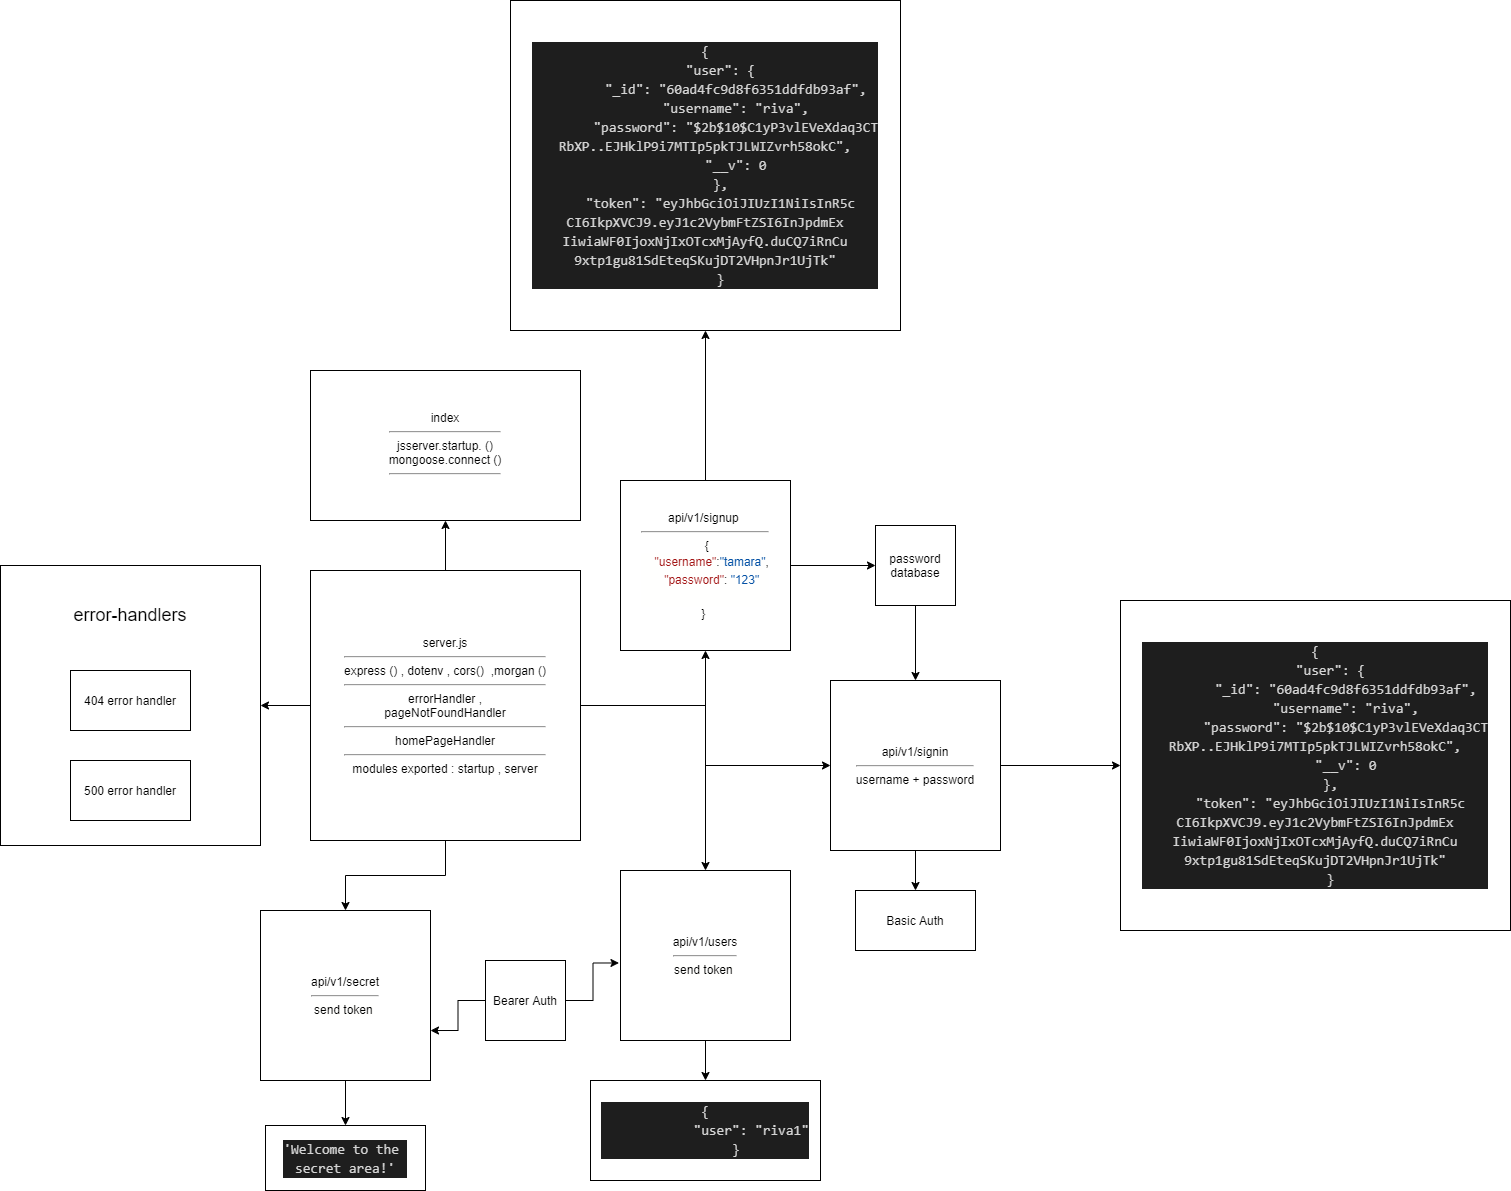

The diagram above was exported from draw.io. Its source (the exported page's mxGraphModel, read from the mxfile embedded in the PNG):
<mxGraphModel dx="2060" dy="1747" grid="1" gridSize="10" guides="1" tooltips="1" connect="1" arrows="1" fold="1" page="1" pageScale="1" pageWidth="850" pageHeight="1100" math="0" shadow="0">
  <root>
    <mxCell id="0" />
    <mxCell id="1" parent="0" />
    <mxCell id="yxKyXoNN0aDZBGG6tGnN-20" style="edgeStyle=orthogonalEdgeStyle;rounded=0;orthogonalLoop=1;jettySize=auto;html=1;entryX=0.5;entryY=1;entryDx=0;entryDy=0;" edge="1" parent="1" source="yxKyXoNN0aDZBGG6tGnN-18" target="yxKyXoNN0aDZBGG6tGnN-19">
      <mxGeometry relative="1" as="geometry" />
    </mxCell>
    <mxCell id="yxKyXoNN0aDZBGG6tGnN-30" style="edgeStyle=orthogonalEdgeStyle;rounded=0;orthogonalLoop=1;jettySize=auto;html=1;" edge="1" parent="1" source="yxKyXoNN0aDZBGG6tGnN-18" target="yxKyXoNN0aDZBGG6tGnN-22">
      <mxGeometry relative="1" as="geometry" />
    </mxCell>
    <mxCell id="yxKyXoNN0aDZBGG6tGnN-33" style="edgeStyle=orthogonalEdgeStyle;rounded=0;orthogonalLoop=1;jettySize=auto;html=1;entryX=0.5;entryY=1;entryDx=0;entryDy=0;" edge="1" parent="1" source="yxKyXoNN0aDZBGG6tGnN-18" target="yxKyXoNN0aDZBGG6tGnN-31">
      <mxGeometry relative="1" as="geometry" />
    </mxCell>
    <mxCell id="yxKyXoNN0aDZBGG6tGnN-36" style="edgeStyle=orthogonalEdgeStyle;rounded=0;orthogonalLoop=1;jettySize=auto;html=1;" edge="1" parent="1" source="yxKyXoNN0aDZBGG6tGnN-18" target="yxKyXoNN0aDZBGG6tGnN-34">
      <mxGeometry relative="1" as="geometry" />
    </mxCell>
    <mxCell id="yxKyXoNN0aDZBGG6tGnN-46" style="edgeStyle=orthogonalEdgeStyle;rounded=0;orthogonalLoop=1;jettySize=auto;html=1;entryX=0.5;entryY=0;entryDx=0;entryDy=0;" edge="1" parent="1" source="yxKyXoNN0aDZBGG6tGnN-18" target="yxKyXoNN0aDZBGG6tGnN-47">
      <mxGeometry relative="1" as="geometry">
        <mxPoint x="650" y="650" as="targetPoint" />
      </mxGeometry>
    </mxCell>
    <mxCell id="yxKyXoNN0aDZBGG6tGnN-52" style="edgeStyle=orthogonalEdgeStyle;rounded=0;orthogonalLoop=1;jettySize=auto;html=1;entryX=0.5;entryY=0;entryDx=0;entryDy=0;" edge="1" parent="1" source="yxKyXoNN0aDZBGG6tGnN-18" target="yxKyXoNN0aDZBGG6tGnN-53">
      <mxGeometry relative="1" as="geometry">
        <mxPoint x="385" y="720" as="targetPoint" />
      </mxGeometry>
    </mxCell>
    <mxCell id="yxKyXoNN0aDZBGG6tGnN-18" value="server.js&lt;br&gt;&lt;hr&gt;express () , dotenv , cors()&amp;nbsp; ,morgan ()&lt;hr&gt;errorHandler ,&lt;br&gt;pageNotFoundHandler&lt;br&gt;&lt;hr&gt;homePageHandler&lt;hr&gt;modules exported : startup , server" style="whiteSpace=wrap;html=1;aspect=fixed;" vertex="1" parent="1">
      <mxGeometry x="250" y="270" width="270" height="270" as="geometry" />
    </mxCell>
    <mxCell id="yxKyXoNN0aDZBGG6tGnN-19" value="index&lt;hr&gt;jsserver.startup. ()&lt;br&gt;mongoose.connect ()&lt;hr&gt;" style="rounded=0;whiteSpace=wrap;html=1;" vertex="1" parent="1">
      <mxGeometry x="250" y="70" width="270" height="150" as="geometry" />
    </mxCell>
    <mxCell id="yxKyXoNN0aDZBGG6tGnN-22" value="" style="rounded=0;whiteSpace=wrap;html=1;" vertex="1" parent="1">
      <mxGeometry x="-60" y="265" width="260" height="280" as="geometry" />
    </mxCell>
    <mxCell id="yxKyXoNN0aDZBGG6tGnN-23" value="404 error handler" style="rounded=0;whiteSpace=wrap;html=1;" vertex="1" parent="1">
      <mxGeometry x="10" y="370" width="120" height="60" as="geometry" />
    </mxCell>
    <mxCell id="yxKyXoNN0aDZBGG6tGnN-24" value="500 error handler" style="rounded=0;whiteSpace=wrap;html=1;" vertex="1" parent="1">
      <mxGeometry x="10" y="460" width="120" height="60" as="geometry" />
    </mxCell>
    <mxCell id="yxKyXoNN0aDZBGG6tGnN-25" value="&lt;font style=&quot;font-size: 18px&quot;&gt;error-handlers&lt;/font&gt;" style="text;html=1;strokeColor=none;fillColor=none;align=center;verticalAlign=middle;whiteSpace=wrap;rounded=0;" vertex="1" parent="1">
      <mxGeometry y="305" width="140" height="20" as="geometry" />
    </mxCell>
    <mxCell id="yxKyXoNN0aDZBGG6tGnN-37" style="edgeStyle=orthogonalEdgeStyle;rounded=0;orthogonalLoop=1;jettySize=auto;html=1;" edge="1" parent="1" source="yxKyXoNN0aDZBGG6tGnN-31" target="yxKyXoNN0aDZBGG6tGnN-35">
      <mxGeometry relative="1" as="geometry" />
    </mxCell>
    <mxCell id="yxKyXoNN0aDZBGG6tGnN-42" style="edgeStyle=orthogonalEdgeStyle;rounded=0;orthogonalLoop=1;jettySize=auto;html=1;" edge="1" parent="1" source="yxKyXoNN0aDZBGG6tGnN-31" target="yxKyXoNN0aDZBGG6tGnN-40">
      <mxGeometry relative="1" as="geometry" />
    </mxCell>
    <mxCell id="yxKyXoNN0aDZBGG6tGnN-31" value="api/v1/signup&amp;nbsp;&lt;hr&gt;&amp;nbsp;&lt;span style=&quot;background-color: rgb(255 , 255 , 254)&quot;&gt;{&lt;/span&gt;&lt;div style=&quot;background-color: rgb(255 , 255 , 254) ; line-height: 18px&quot;&gt;&lt;div&gt;&amp;nbsp;&amp;nbsp;&amp;nbsp;&amp;nbsp;&lt;span style=&quot;color: rgb(163 , 21 , 21)&quot;&gt;&quot;username&quot;&lt;/span&gt;:&lt;span style=&quot;color: rgb(4 , 81 , 165)&quot;&gt;&quot;tamara&quot;&lt;/span&gt;,&lt;/div&gt;&lt;div&gt;&amp;nbsp;&amp;nbsp;&amp;nbsp;&amp;nbsp;&lt;span style=&quot;color: rgb(163 , 21 , 21)&quot;&gt;&quot;password&quot;&lt;/span&gt;:&amp;nbsp;&lt;span style=&quot;color: rgb(4 , 81 , 165)&quot;&gt;&quot;123&quot;&lt;/span&gt;&lt;/div&gt;&lt;div&gt;&amp;nbsp;&amp;nbsp;&amp;nbsp;&amp;nbsp;&lt;/div&gt;&lt;/div&gt;&lt;span style=&quot;background-color: rgb(255 , 255 , 254)&quot;&gt;}&lt;/span&gt;&amp;nbsp;" style="whiteSpace=wrap;html=1;aspect=fixed;" vertex="1" parent="1">
      <mxGeometry x="560" y="180" width="170" height="170" as="geometry" />
    </mxCell>
    <mxCell id="yxKyXoNN0aDZBGG6tGnN-44" style="edgeStyle=orthogonalEdgeStyle;rounded=0;orthogonalLoop=1;jettySize=auto;html=1;" edge="1" parent="1" source="yxKyXoNN0aDZBGG6tGnN-34" target="yxKyXoNN0aDZBGG6tGnN-43">
      <mxGeometry relative="1" as="geometry" />
    </mxCell>
    <mxCell id="yxKyXoNN0aDZBGG6tGnN-59" style="edgeStyle=orthogonalEdgeStyle;rounded=0;orthogonalLoop=1;jettySize=auto;html=1;" edge="1" parent="1" source="yxKyXoNN0aDZBGG6tGnN-34" target="yxKyXoNN0aDZBGG6tGnN-60">
      <mxGeometry relative="1" as="geometry">
        <mxPoint x="855" y="610" as="targetPoint" />
      </mxGeometry>
    </mxCell>
    <mxCell id="yxKyXoNN0aDZBGG6tGnN-34" value="api/v1/signin&lt;hr&gt;username + password" style="whiteSpace=wrap;html=1;aspect=fixed;" vertex="1" parent="1">
      <mxGeometry x="770" y="380" width="170" height="170" as="geometry" />
    </mxCell>
    <mxCell id="yxKyXoNN0aDZBGG6tGnN-39" style="edgeStyle=orthogonalEdgeStyle;rounded=0;orthogonalLoop=1;jettySize=auto;html=1;entryX=0.5;entryY=0;entryDx=0;entryDy=0;" edge="1" parent="1" source="yxKyXoNN0aDZBGG6tGnN-35" target="yxKyXoNN0aDZBGG6tGnN-34">
      <mxGeometry relative="1" as="geometry" />
    </mxCell>
    <mxCell id="yxKyXoNN0aDZBGG6tGnN-35" value="password database" style="whiteSpace=wrap;html=1;aspect=fixed;" vertex="1" parent="1">
      <mxGeometry x="815" y="225" width="80" height="80" as="geometry" />
    </mxCell>
    <mxCell id="yxKyXoNN0aDZBGG6tGnN-40" value="&lt;div style=&quot;color: rgb(212 , 212 , 212) ; background-color: rgb(30 , 30 , 30) ; font-family: &amp;#34;consolas&amp;#34; , &amp;#34;courier new&amp;#34; , monospace ; font-size: 14px ; line-height: 19px&quot;&gt;&lt;div&gt;{&lt;/div&gt;&lt;div&gt;&amp;nbsp;&amp;nbsp;&amp;nbsp;&amp;nbsp;&quot;user&quot;:&amp;nbsp;{&lt;/div&gt;&lt;div&gt;&amp;nbsp;&amp;nbsp;&amp;nbsp;&amp;nbsp;&amp;nbsp;&amp;nbsp;&amp;nbsp;&amp;nbsp;&quot;_id&quot;:&amp;nbsp;&quot;60ad4fc9d8f6351ddfdb93af&quot;,&lt;/div&gt;&lt;div&gt;&amp;nbsp;&amp;nbsp;&amp;nbsp;&amp;nbsp;&amp;nbsp;&amp;nbsp;&amp;nbsp;&amp;nbsp;&quot;username&quot;:&amp;nbsp;&quot;riva&quot;,&lt;/div&gt;&lt;div&gt;&amp;nbsp;&amp;nbsp;&amp;nbsp;&amp;nbsp;&amp;nbsp;&amp;nbsp;&amp;nbsp;&amp;nbsp;&quot;password&quot;:&amp;nbsp;&quot;$2b$10$C1yP3vlEVeXdaq3CT&lt;/div&gt;&lt;div&gt;RbXP..EJHklP9i7MTIp5pkTJLWIZvrh58okC&quot;,&lt;/div&gt;&lt;div&gt;&amp;nbsp;&amp;nbsp;&amp;nbsp;&amp;nbsp;&amp;nbsp;&amp;nbsp;&amp;nbsp;&amp;nbsp;&quot;__v&quot;:&amp;nbsp;0&lt;/div&gt;&lt;div&gt;&amp;nbsp;&amp;nbsp;&amp;nbsp;&amp;nbsp;},&lt;/div&gt;&lt;div&gt;&amp;nbsp;&amp;nbsp;&amp;nbsp;&amp;nbsp;&quot;token&quot;:&amp;nbsp;&quot;eyJhbGciOiJIUzI1NiIsInR5c&lt;/div&gt;&lt;div&gt;CI6IkpXVCJ9.eyJ1c2VybmFtZSI6InJpdmEx&lt;/div&gt;&lt;div&gt;IiwiaWF0IjoxNjIxOTcxMjAyfQ.duCQ7iRnCu&lt;/div&gt;&lt;div&gt;9xtp1gu81SdEteqSKujDT2VHpnJr1UjTk&quot;&lt;/div&gt;&lt;div&gt;&amp;nbsp;&amp;nbsp;&amp;nbsp;&amp;nbsp;}&lt;/div&gt;&lt;/div&gt;" style="rounded=0;whiteSpace=wrap;html=1;" vertex="1" parent="1">
      <mxGeometry x="450" y="-300" width="390" height="330" as="geometry" />
    </mxCell>
    <mxCell id="yxKyXoNN0aDZBGG6tGnN-43" value="&lt;div style=&quot;color: rgb(212 , 212 , 212) ; background-color: rgb(30 , 30 , 30) ; font-family: &amp;#34;consolas&amp;#34; , &amp;#34;courier new&amp;#34; , monospace ; font-size: 14px ; line-height: 19px&quot;&gt;&lt;div&gt;{&lt;/div&gt;&lt;div&gt;&amp;nbsp;&amp;nbsp;&amp;nbsp;&amp;nbsp;&quot;user&quot;:&amp;nbsp;{&lt;/div&gt;&lt;div&gt;&amp;nbsp;&amp;nbsp;&amp;nbsp;&amp;nbsp;&amp;nbsp;&amp;nbsp;&amp;nbsp;&amp;nbsp;&quot;_id&quot;:&amp;nbsp;&quot;60ad4fc9d8f6351ddfdb93af&quot;,&lt;/div&gt;&lt;div&gt;&amp;nbsp;&amp;nbsp;&amp;nbsp;&amp;nbsp;&amp;nbsp;&amp;nbsp;&amp;nbsp;&amp;nbsp;&quot;username&quot;:&amp;nbsp;&quot;riva&quot;,&lt;/div&gt;&lt;div&gt;&amp;nbsp;&amp;nbsp;&amp;nbsp;&amp;nbsp;&amp;nbsp;&amp;nbsp;&amp;nbsp;&amp;nbsp;&quot;password&quot;:&amp;nbsp;&quot;$2b$10$C1yP3vlEVeXdaq3CT&lt;/div&gt;&lt;div&gt;RbXP..EJHklP9i7MTIp5pkTJLWIZvrh58okC&quot;,&lt;/div&gt;&lt;div&gt;&amp;nbsp;&amp;nbsp;&amp;nbsp;&amp;nbsp;&amp;nbsp;&amp;nbsp;&amp;nbsp;&amp;nbsp;&quot;__v&quot;:&amp;nbsp;0&lt;/div&gt;&lt;div&gt;&amp;nbsp;&amp;nbsp;&amp;nbsp;&amp;nbsp;},&lt;/div&gt;&lt;div&gt;&amp;nbsp;&amp;nbsp;&amp;nbsp;&amp;nbsp;&quot;token&quot;:&amp;nbsp;&quot;eyJhbGciOiJIUzI1NiIsInR5c&lt;/div&gt;&lt;div&gt;CI6IkpXVCJ9.eyJ1c2VybmFtZSI6InJpdmEx&lt;/div&gt;&lt;div&gt;IiwiaWF0IjoxNjIxOTcxMjAyfQ.duCQ7iRnCu&lt;/div&gt;&lt;div&gt;9xtp1gu81SdEteqSKujDT2VHpnJr1UjTk&quot;&lt;/div&gt;&lt;div&gt;&amp;nbsp;&amp;nbsp;&amp;nbsp;&amp;nbsp;}&lt;/div&gt;&lt;/div&gt;" style="rounded=0;whiteSpace=wrap;html=1;" vertex="1" parent="1">
      <mxGeometry x="1060" y="300" width="390" height="330" as="geometry" />
    </mxCell>
    <mxCell id="yxKyXoNN0aDZBGG6tGnN-51" style="edgeStyle=orthogonalEdgeStyle;rounded=0;orthogonalLoop=1;jettySize=auto;html=1;entryX=0.5;entryY=0;entryDx=0;entryDy=0;" edge="1" parent="1" source="yxKyXoNN0aDZBGG6tGnN-47" target="yxKyXoNN0aDZBGG6tGnN-49">
      <mxGeometry relative="1" as="geometry" />
    </mxCell>
    <mxCell id="yxKyXoNN0aDZBGG6tGnN-47" value="api/v1/users&lt;hr&gt;&lt;span style=&quot;background-color: rgb(255 , 255 , 254)&quot;&gt;send token&lt;/span&gt;&amp;nbsp;" style="whiteSpace=wrap;html=1;aspect=fixed;" vertex="1" parent="1">
      <mxGeometry x="560" y="570" width="170" height="170" as="geometry" />
    </mxCell>
    <mxCell id="yxKyXoNN0aDZBGG6tGnN-49" value="&lt;div style=&quot;color: rgb(212 , 212 , 212) ; background-color: rgb(30 , 30 , 30) ; font-family: &amp;#34;consolas&amp;#34; , &amp;#34;courier new&amp;#34; , monospace ; font-size: 14px ; line-height: 19px&quot;&gt;&lt;div&gt;{&lt;/div&gt;&lt;div&gt;&amp;nbsp;&amp;nbsp;&amp;nbsp;&amp;nbsp;&amp;nbsp;&amp;nbsp;&amp;nbsp;&amp;nbsp;&amp;nbsp;&amp;nbsp;&amp;nbsp;&amp;nbsp;&quot;user&quot;:&amp;nbsp;&quot;riva1&quot;&lt;/div&gt;&lt;div&gt;&amp;nbsp;&amp;nbsp;&amp;nbsp;&amp;nbsp;&amp;nbsp;&amp;nbsp;&amp;nbsp;&amp;nbsp;}&lt;/div&gt;&lt;/div&gt;" style="rounded=0;whiteSpace=wrap;html=1;" vertex="1" parent="1">
      <mxGeometry x="530" y="780" width="230" height="100" as="geometry" />
    </mxCell>
    <mxCell id="yxKyXoNN0aDZBGG6tGnN-55" style="edgeStyle=orthogonalEdgeStyle;rounded=0;orthogonalLoop=1;jettySize=auto;html=1;entryX=0.5;entryY=0;entryDx=0;entryDy=0;" edge="1" parent="1" source="yxKyXoNN0aDZBGG6tGnN-53" target="yxKyXoNN0aDZBGG6tGnN-54">
      <mxGeometry relative="1" as="geometry" />
    </mxCell>
    <mxCell id="yxKyXoNN0aDZBGG6tGnN-53" value="api/v1/secret&lt;hr&gt;&lt;span style=&quot;background-color: rgb(255 , 255 , 254)&quot;&gt;send token&lt;/span&gt;&amp;nbsp;" style="whiteSpace=wrap;html=1;aspect=fixed;" vertex="1" parent="1">
      <mxGeometry x="200" y="610" width="170" height="170" as="geometry" />
    </mxCell>
    <mxCell id="yxKyXoNN0aDZBGG6tGnN-54" value="&lt;div style=&quot;color: rgb(212 , 212 , 212) ; background-color: rgb(30 , 30 , 30) ; font-family: &amp;#34;consolas&amp;#34; , &amp;#34;courier new&amp;#34; , monospace ; font-size: 14px ; line-height: 19px&quot;&gt;'Welcome&amp;nbsp;to&amp;nbsp;the&amp;nbsp;&lt;/div&gt;&lt;div style=&quot;color: rgb(212 , 212 , 212) ; background-color: rgb(30 , 30 , 30) ; font-family: &amp;#34;consolas&amp;#34; , &amp;#34;courier new&amp;#34; , monospace ; font-size: 14px ; line-height: 19px&quot;&gt;secret&amp;nbsp;area!'&lt;/div&gt;" style="rounded=0;whiteSpace=wrap;html=1;" vertex="1" parent="1">
      <mxGeometry x="205" y="825" width="160" height="65" as="geometry" />
    </mxCell>
    <mxCell id="yxKyXoNN0aDZBGG6tGnN-57" style="edgeStyle=orthogonalEdgeStyle;rounded=0;orthogonalLoop=1;jettySize=auto;html=1;entryX=-0.009;entryY=0.544;entryDx=0;entryDy=0;entryPerimeter=0;" edge="1" parent="1" source="yxKyXoNN0aDZBGG6tGnN-56" target="yxKyXoNN0aDZBGG6tGnN-47">
      <mxGeometry relative="1" as="geometry" />
    </mxCell>
    <mxCell id="yxKyXoNN0aDZBGG6tGnN-58" style="edgeStyle=orthogonalEdgeStyle;rounded=0;orthogonalLoop=1;jettySize=auto;html=1;entryX=1;entryY=0.706;entryDx=0;entryDy=0;entryPerimeter=0;" edge="1" parent="1" source="yxKyXoNN0aDZBGG6tGnN-56" target="yxKyXoNN0aDZBGG6tGnN-53">
      <mxGeometry relative="1" as="geometry" />
    </mxCell>
    <mxCell id="yxKyXoNN0aDZBGG6tGnN-56" value="Bearer Auth" style="whiteSpace=wrap;html=1;aspect=fixed;" vertex="1" parent="1">
      <mxGeometry x="425" y="660" width="80" height="80" as="geometry" />
    </mxCell>
    <mxCell id="yxKyXoNN0aDZBGG6tGnN-60" value="Basic Auth" style="rounded=0;whiteSpace=wrap;html=1;" vertex="1" parent="1">
      <mxGeometry x="795" y="590" width="120" height="60" as="geometry" />
    </mxCell>
  </root>
</mxGraphModel>